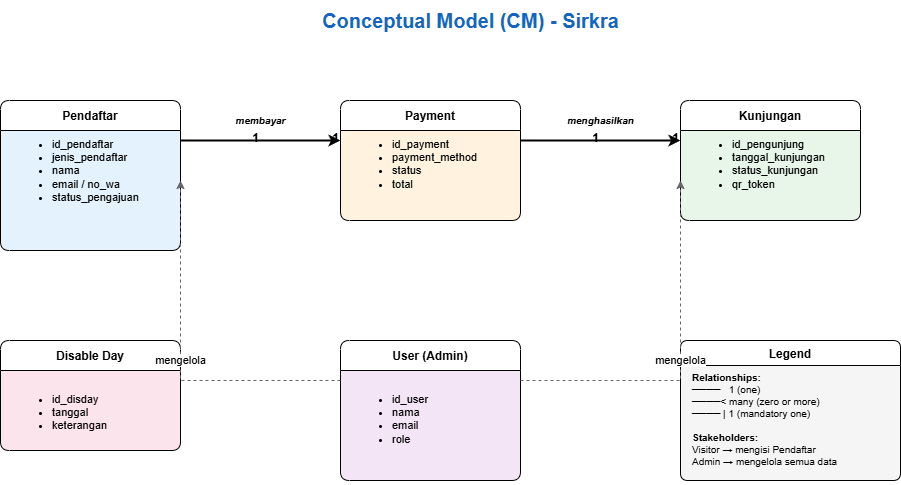

The diagram above was exported from draw.io. Its source (the exported page's mxGraphModel, read from the mxfile embedded in the PNG):
<mxGraphModel dx="1273" dy="938" grid="1" gridSize="10" guides="1" tooltips="1" connect="1" arrows="1" fold="1" page="1" pageScale="1" pageWidth="1100" pageHeight="850" math="0" shadow="0">
  <root>
    <mxCell id="0" />
    <mxCell id="1" parent="0" />
    <mxCell id="title" value="Conceptual Model (CM) - Sirkra" style="text;html=1;strokeColor=none;fillColor=none;align=center;verticalAlign=middle;fontSize=20;fontStyle=1;fontColor=#1565C0;" parent="1" vertex="1">
      <mxGeometry x="300" y="20" width="500" height="40" as="geometry" />
    </mxCell>
    <mxCell id="10" value="Pendaftar" style="swimlane;swimlaneFillColor=#E3F2FD;startSize=30;horizontal=1;rounded=1;arcSize=10;" parent="1" vertex="1">
      <mxGeometry x="80" y="120" width="180" height="150" as="geometry" />
    </mxCell>
    <mxCell id="11" value="&lt;ul&gt;&lt;li&gt;id_pendaftar&lt;/li&gt;&lt;li&gt;jenis_pendaftar&lt;/li&gt;&lt;li&gt;nama&lt;/li&gt;&lt;li&gt;email / no_wa&lt;/li&gt;&lt;li&gt;status_pengajuan&lt;/li&gt;&lt;/ul&gt;" style="text;html=1;strokeColor=none;fillColor=none;align=left;verticalAlign=top;fontSize=11;" parent="10" vertex="1">
      <mxGeometry x="10" y="20" width="160" height="80" as="geometry" />
    </mxCell>
    <mxCell id="20" value="Payment" style="swimlane;swimlaneFillColor=#FFF3E0;startSize=30;horizontal=1;rounded=1;arcSize=10;" parent="1" vertex="1">
      <mxGeometry x="420" y="120" width="180" height="120" as="geometry" />
    </mxCell>
    <mxCell id="21" value="&lt;ul&gt;&lt;li&gt;id_payment&lt;/li&gt;&lt;li&gt;payment_method&lt;/li&gt;&lt;li&gt;status&lt;/li&gt;&lt;li&gt;total&lt;/li&gt;&lt;/ul&gt;" style="text;html=1;strokeColor=none;fillColor=none;align=left;verticalAlign=top;fontSize=11;" parent="20" vertex="1">
      <mxGeometry x="10" y="20" width="160" height="80" as="geometry" />
    </mxCell>
    <mxCell id="30" value="Kunjungan" style="swimlane;swimlaneFillColor=#E8F5E9;startSize=30;horizontal=1;rounded=1;arcSize=10;" parent="1" vertex="1">
      <mxGeometry x="760" y="120" width="180" height="120" as="geometry" />
    </mxCell>
    <mxCell id="31" value="&lt;ul&gt;&lt;li&gt;id_pengunjung&lt;/li&gt;&lt;li&gt;tanggal_kunjungan&lt;/li&gt;&lt;li&gt;status_kunjungan&lt;/li&gt;&lt;li&gt;qr_token&lt;/li&gt;&lt;/ul&gt;" style="text;html=1;strokeColor=none;fillColor=none;align=left;verticalAlign=top;fontSize=11;" parent="30" vertex="1">
      <mxGeometry x="10" y="20" width="160" height="80" as="geometry" />
    </mxCell>
    <mxCell id="40" value="Disable Day" style="swimlane;swimlaneFillColor=#FCE4EC;startSize=30;horizontal=1;rounded=1;arcSize=10;" parent="1" vertex="1">
      <mxGeometry x="80" y="360" width="180" height="110" as="geometry" />
    </mxCell>
    <mxCell id="41" value="&lt;ul&gt;&lt;li&gt;id_disday&lt;/li&gt;&lt;li&gt;tanggal&lt;/li&gt;&lt;li&gt;keterangan&lt;/li&gt;&lt;/ul&gt;" style="text;html=1;strokeColor=none;fillColor=none;align=left;verticalAlign=top;fontSize=11;" parent="40" vertex="1">
      <mxGeometry x="10" y="35" width="160" height="60" as="geometry" />
    </mxCell>
    <mxCell id="50" value="User (Admin)" style="swimlane;swimlaneFillColor=#F3E5F5;startSize=30;horizontal=1;rounded=1;arcSize=10;" parent="1" vertex="1">
      <mxGeometry x="420" y="360" width="180" height="140" as="geometry" />
    </mxCell>
    <mxCell id="51" value="&lt;ul&gt;&lt;li&gt;id_user&lt;/li&gt;&lt;li&gt;nama&lt;/li&gt;&lt;li&gt;email&lt;/li&gt;&lt;li&gt;role&lt;/li&gt;&lt;/ul&gt;" style="text;html=1;strokeColor=none;fillColor=none;align=left;verticalAlign=top;fontSize=11;" parent="50" vertex="1">
      <mxGeometry x="10" y="35" width="160" height="60" as="geometry" />
    </mxCell>
    <mxCell id="60" value="Legend" style="swimlane;swimlaneFillColor=#F5F5F5;startSize=25;horizontal=1;rounded=1;arcSize=10;" parent="1" vertex="1">
      <mxGeometry x="760" y="360" width="220" height="140" as="geometry" />
    </mxCell>
    <mxCell id="61" value="&lt;b&gt;Relationships:&lt;/b&gt;&lt;br&gt;────&amp;nbsp;&amp;nbsp; 1 (one)&lt;br&gt;────&amp;lt;  many (zero or more)&lt;br&gt;────&amp;nbsp;| 1 (mandatory one)&lt;br&gt;&lt;br&gt;&lt;b&gt;Stakeholders:&lt;/b&gt;&lt;br&gt;Visitor → mengisi Pendaftar&lt;br&gt;Admin → mengelola semua data" style="text;html=1;strokeColor=none;fillColor=none;align=left;verticalAlign=top;fontSize=10;" parent="60" vertex="1">
      <mxGeometry x="10" y="25" width="200" height="120" as="geometry" />
    </mxCell>
    <mxCell id="r1" value="" style="edgeStyle=orthogonalEdgeStyle;rounded=0;orthogonalLoop=1;jettySize=auto;html=1;strokeWidth=2;" parent="1" edge="1">
      <mxGeometry relative="1" as="geometry">
        <mxPoint x="260" y="160" as="sourcePoint" />
        <mxPoint x="420" y="160" as="targetPoint" />
        <Array as="points">
          <mxPoint x="340" y="160" />
        </Array>
      </mxGeometry>
    </mxCell>
    <mxCell id="r1l" value="1" style="text;html=1;strokeColor=none;fillColor=none;align=center;verticalAlign=middle;fontSize=12;fontStyle=1;" parent="1" vertex="1">
      <mxGeometry x="325" y="148" width="20" height="20" as="geometry" />
    </mxCell>
    <mxCell id="r1r" value="1" style="text;html=1;strokeColor=none;fillColor=none;align=center;verticalAlign=middle;fontSize=12;fontStyle=1;" parent="1" vertex="1">
      <mxGeometry x="405" y="148" width="20" height="20" as="geometry" />
    </mxCell>
    <mxCell id="r1t" value="membayar" style="text;html=1;strokeColor=none;fillColor=none;align=center;verticalAlign=middle;fontSize=10;fontStyle=3;" parent="1" vertex="1">
      <mxGeometry x="310" y="130" width="60" height="20" as="geometry" />
    </mxCell>
    <mxCell id="r2" value="" style="edgeStyle=orthogonalEdgeStyle;rounded=0;orthogonalLoop=1;jettySize=auto;html=1;strokeWidth=2;" parent="1" edge="1">
      <mxGeometry relative="1" as="geometry">
        <mxPoint x="600" y="160" as="sourcePoint" />
        <mxPoint x="760" y="160" as="targetPoint" />
        <Array as="points">
          <mxPoint x="680" y="160" />
        </Array>
      </mxGeometry>
    </mxCell>
    <mxCell id="r2l" value="1" style="text;html=1;strokeColor=none;fillColor=none;align=center;verticalAlign=middle;fontSize=12;fontStyle=1;" parent="1" vertex="1">
      <mxGeometry x="665" y="148" width="20" height="20" as="geometry" />
    </mxCell>
    <mxCell id="r2r" value="1" style="text;html=1;strokeColor=none;fillColor=none;align=center;verticalAlign=middle;fontSize=12;fontStyle=1;" parent="1" vertex="1">
      <mxGeometry x="745" y="148" width="20" height="20" as="geometry" />
    </mxCell>
    <mxCell id="r2t" value="menghasilkan" style="text;html=1;strokeColor=none;fillColor=none;align=center;verticalAlign=middle;fontSize=10;fontStyle=3;" parent="1" vertex="1">
      <mxGeometry x="650" y="130" width="60" height="20" as="geometry" />
    </mxCell>
    <mxCell id="r3" value="mengelola" style="edgeStyle=orthogonalEdgeStyle;rounded=0;orthogonalLoop=1;jettySize=auto;html=1;strokeWidth=1;dashed=1;strokeColor=#666666;" parent="1" edge="1">
      <mxGeometry relative="1" as="geometry">
        <mxPoint x="420" y="400" as="sourcePoint" />
        <mxPoint x="260" y="200" as="targetPoint" />
        <Array as="points">
          <mxPoint x="260" y="400" />
          <mxPoint x="260" y="200" />
        </Array>
      </mxGeometry>
    </mxCell>
    <mxCell id="r4" value="mengelola" style="edgeStyle=orthogonalEdgeStyle;rounded=0;orthogonalLoop=1;jettySize=auto;html=1;strokeWidth=1;dashed=1;strokeColor=#666666;" parent="1" edge="1">
      <mxGeometry relative="1" as="geometry">
        <mxPoint x="600" y="400" as="sourcePoint" />
        <mxPoint x="760" y="200" as="targetPoint" />
        <Array as="points">
          <mxPoint x="760" y="400" />
        </Array>
      </mxGeometry>
    </mxCell>
  </root>
</mxGraphModel>